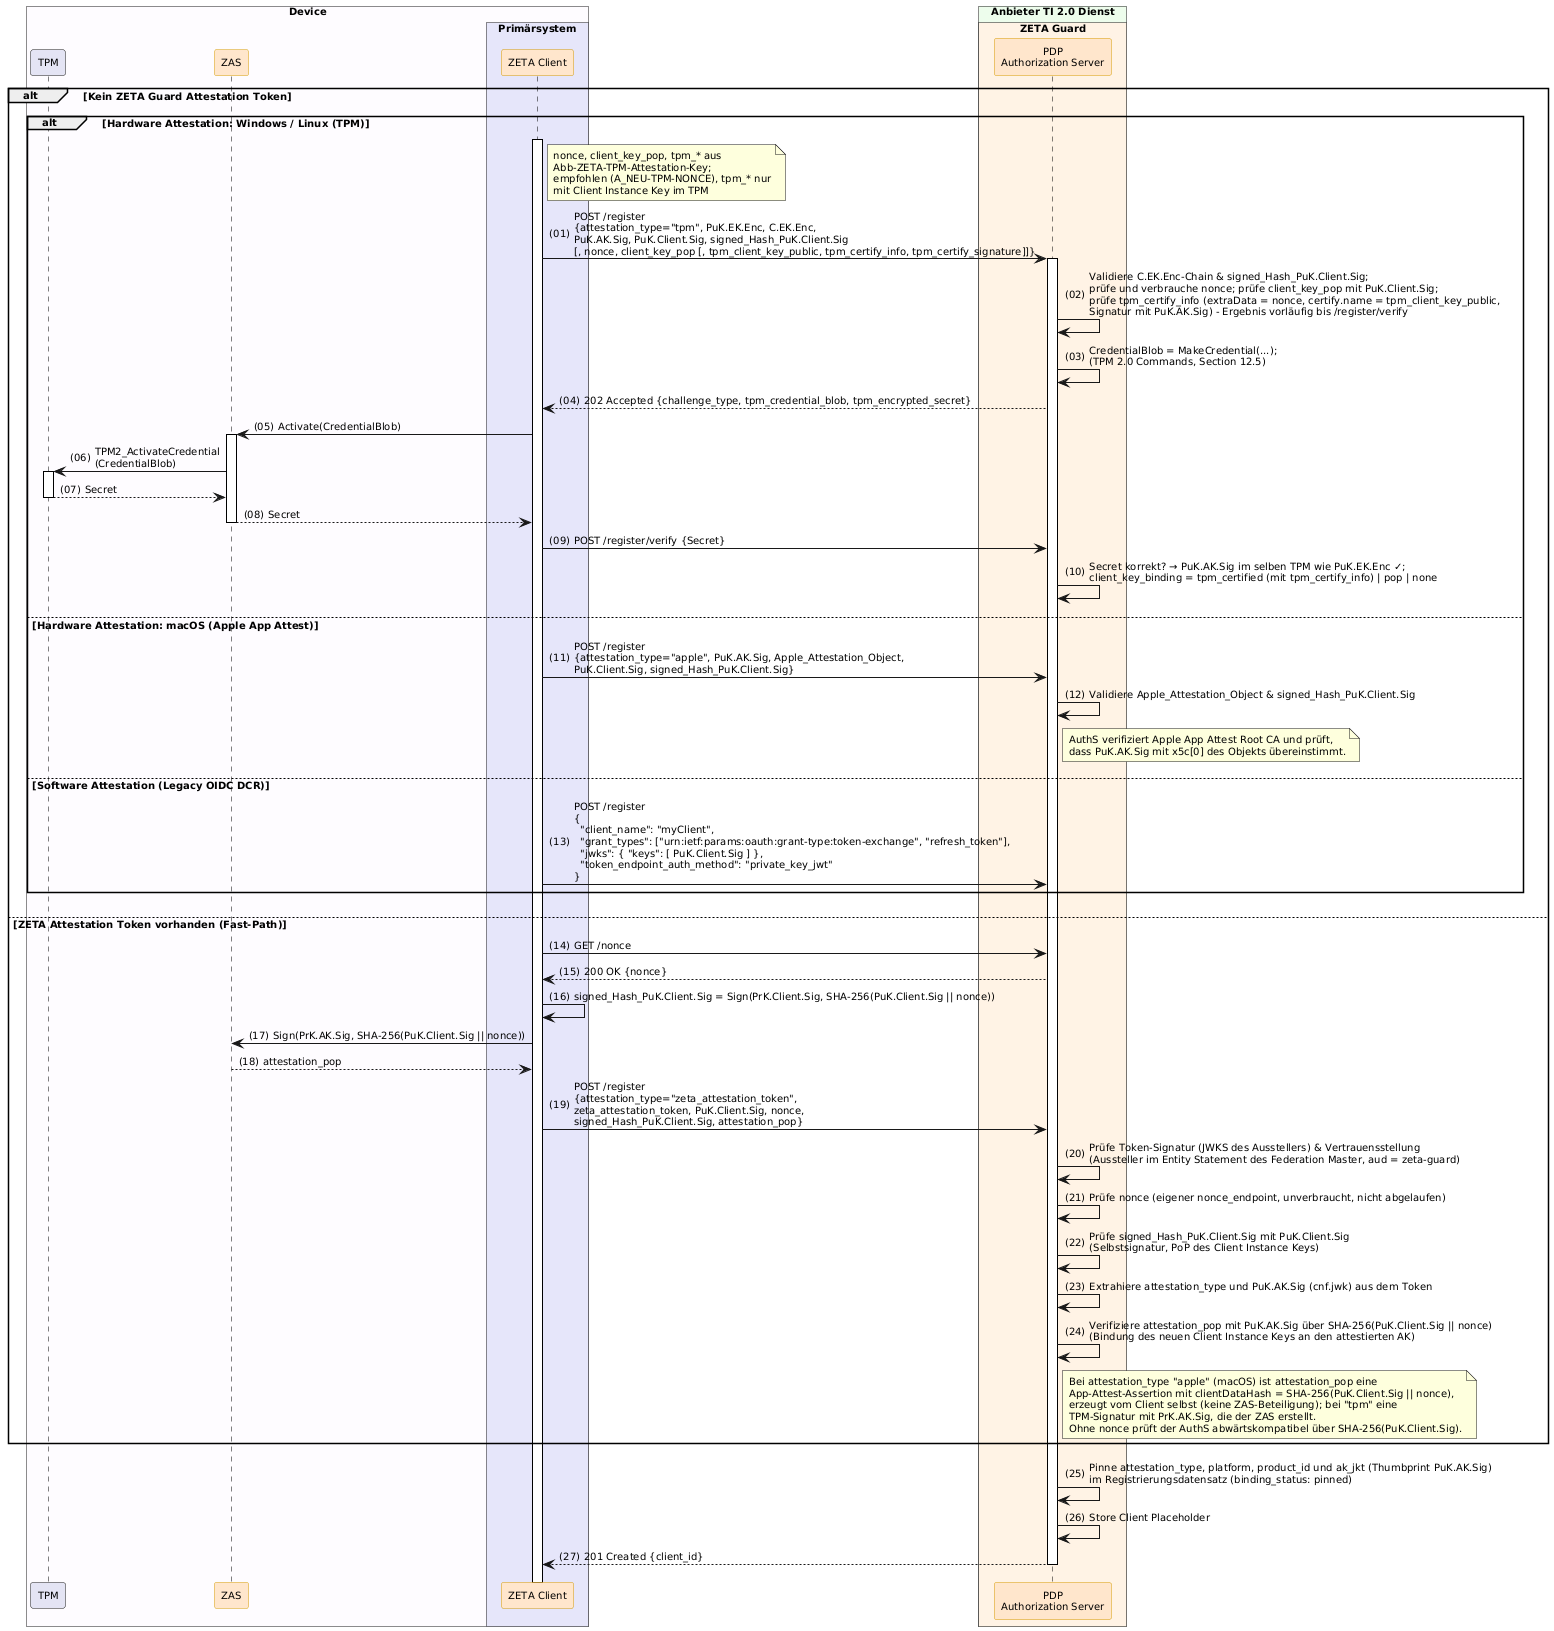

The diagram above was rendered by PlantUML. Its source (embedded in the PNG):
@startuml "Abb-ZETA-DCR-für-stationäre-Clients"
!include ../puml-layout.txt


box "Device" DEVICE_COLOR
  participant "TPM" as TPM LEI_COMPONENT_COLOR
  participant ZAS as "ZAS" <<zeta>>
  box "Primärsystem" PRIMAERSYSTEM_COLOR
    participant Client as "ZETA Client" <<zeta>>
  end box
end box

box "Anbieter TI 2.0 Dienst" PROVIDER_COLOR
  box "ZETA Guard" ZETA_GUARD_COLOR
    participant AuthS as "PDP\nAuthorization Server" <<zeta>>
  end box
end box

alt Kein ZETA Guard Attestation Token
    alt Hardware Attestation: Windows / Linux (TPM)
        Client++
        note right of Client: nonce, client_key_pop, tpm_* aus\nAbb-ZETA-TPM-Attestation-Key;\nempfohlen (A_NEU-TPM-NONCE), tpm_* nur\nmit Client Instance Key im TPM
        Client -> AuthS++: POST /register\n{attestation_type="tpm", PuK.EK.Enc, C.EK.Enc,\nPuK.AK.Sig, PuK.Client.Sig, signed_Hash_PuK.Client.Sig\n[, nonce, client_key_pop [, tpm_client_key_public, tpm_certify_info, tpm_certify_signature]]}
        AuthS -> AuthS: Validiere C.EK.Enc-Chain & signed_Hash_PuK.Client.Sig;\nprüfe und verbrauche nonce; prüfe client_key_pop mit PuK.Client.Sig;\nprüfe tpm_certify_info (extraData = nonce, certify.name = tpm_client_key_public,\nSignatur mit PuK.AK.Sig) - Ergebnis vorläufig bis /register/verify
        AuthS -> AuthS: CredentialBlob = MakeCredential(...);\n(TPM 2.0 Commands, Section 12.5)
        AuthS --> Client: 202 Accepted {challenge_type, tpm_credential_blob, tpm_encrypted_secret}

        Client -> ZAS++: Activate(CredentialBlob)
        ZAS -> TPM++: TPM2_ActivateCredential\n(CredentialBlob)
        TPM --> ZAS--: Secret
        ZAS --> Client--: Secret

        Client -> AuthS: POST /register/verify {Secret}
        AuthS -> AuthS: Secret korrekt? → PuK.AK.Sig im selben TPM wie PuK.EK.Enc ✓;\nclient_key_binding = tpm_certified (mit tpm_certify_info) | pop | none

    else Hardware Attestation: macOS (Apple App Attest)
        Client -> AuthS: POST /register\n{attestation_type="apple", PuK.AK.Sig, Apple_Attestation_Object,\nPuK.Client.Sig, signed_Hash_PuK.Client.Sig}
        AuthS -> AuthS: Validiere Apple_Attestation_Object & signed_Hash_PuK.Client.Sig
        note right of AuthS: AuthS verifiziert Apple App Attest Root CA und prüft,\ndass PuK.AK.Sig mit x5c[0] des Objekts übereinstimmt.

    else Software Attestation (Legacy OIDC DCR)
        Client -> AuthS: POST /register\n{\n  "client_name": "myClient",\n  "grant_types": ["urn:ietf:params:oauth:grant-type:token-exchange", "refresh_token"],\n  "jwks": { "keys": [ PuK.Client.Sig ] },\n  "token_endpoint_auth_method": "private_key_jwt"\n}
    end

else ZETA Attestation Token vorhanden (Fast-Path)
    Client -> AuthS: GET /nonce
    AuthS --> Client: 200 OK {nonce}
    Client -> Client: signed_Hash_PuK.Client.Sig = Sign(PrK.Client.Sig, SHA-256(PuK.Client.Sig || nonce))
    Client -> ZAS: Sign(PrK.AK.Sig, SHA-256(PuK.Client.Sig || nonce))
    ZAS --> Client: attestation_pop
    Client -> AuthS: POST /register\n{attestation_type="zeta_attestation_token",\nzeta_attestation_token, PuK.Client.Sig, nonce,\nsigned_Hash_PuK.Client.Sig, attestation_pop}
    AuthS -> AuthS: Prüfe Token-Signatur (JWKS des Ausstellers) & Vertrauensstellung\n(Aussteller im Entity Statement des Federation Master, aud = zeta-guard)
    AuthS -> AuthS: Prüfe nonce (eigener nonce_endpoint, unverbraucht, nicht abgelaufen)
    AuthS -> AuthS: Prüfe signed_Hash_PuK.Client.Sig mit PuK.Client.Sig\n(Selbstsignatur, PoP des Client Instance Keys)
    AuthS -> AuthS: Extrahiere attestation_type und PuK.AK.Sig (cnf.jwk) aus dem Token
    AuthS -> AuthS: Verifiziere attestation_pop mit PuK.AK.Sig über SHA-256(PuK.Client.Sig || nonce)\n(Bindung des neuen Client Instance Keys an den attestierten AK)
    note right of AuthS
      Bei attestation_type "apple" (macOS) ist attestation_pop eine
      App-Attest-Assertion mit clientDataHash = SHA-256(PuK.Client.Sig || nonce),
      erzeugt vom Client selbst (keine ZAS-Beteiligung); bei "tpm" eine
      TPM-Signatur mit PrK.AK.Sig, die der ZAS erstellt.
      Ohne nonce prüft der AuthS abwärtskompatibel über SHA-256(PuK.Client.Sig).
    end note
end

AuthS -> AuthS: Pinne attestation_type, platform, product_id und ak_jkt (Thumbprint PuK.AK.Sig)\nim Registrierungsdatensatz (binding_status: pinned)
AuthS -> AuthS: Store Client Placeholder
AuthS --> Client--: 201 Created {client_id}

@enduml